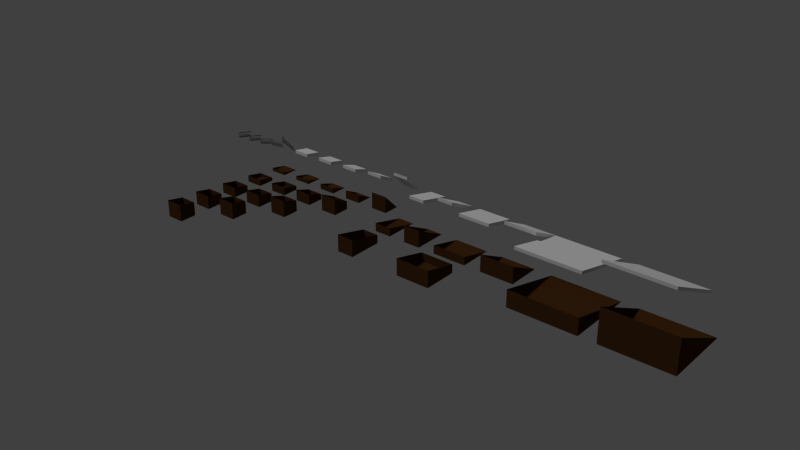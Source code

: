 # Source: presets_ramp.blend  (saved by Blender 2.69.0; exported with 4.5.12 LTS)
import bpy
from mathutils import Matrix  # noqa: F401  (used for matrix-valued properties, if any)

bpy.ops.wm.read_factory_settings(use_empty=True)
scene = bpy.context.scene
scene.name = 'Scene'

# ---- collections
col_collection_1 = bpy.data.collections.new('Collection 1'); scene.collection.children.link(col_collection_1)

# ---- materials (node trees are filled in below, after node groups)
mat_grass = bpy.data.materials.new('grass')
mat_grass.alpha_threshold = 0.0
mat_grass.use_transparent_shadow = False
mat_grass.roughness = 0.5
mat_grass.line_color = (0.0, 0.0, 0.0, 1.0)
mat_plaster = bpy.data.materials.new('plaster')
mat_plaster.alpha_threshold = 0.0
mat_plaster.use_transparent_shadow = False
mat_plaster.diffuse_color = (0.06372, 0.02591, 0.008026, 1.0)
mat_plaster.roughness = 0.5
mat_plaster.specular_intensity = 0.09355
mat_plaster.line_color = (0.0, 0.0, 0.0, 1.0)
mat_tileside = bpy.data.materials.new('tileside')
mat_tileside.alpha_threshold = 0.0
mat_tileside.use_transparent_shadow = False
mat_tileside.specular_color = (0.2203, 0.1163, 0.04703)
mat_tileside.roughness = 0.5
mat_tileside.specular_intensity = 0.1903
mat_tileside.line_color = (0.0, 0.0, 0.0, 1.0)
mat_grass_001 = bpy.data.materials.new('grass.001')
mat_grass_001.alpha_threshold = 0.0
mat_grass_001.use_transparent_shadow = False
mat_grass_001.roughness = 0.5
mat_grass_001.line_color = (0.0, 0.0, 0.0, 1.0)
mat_plaster_001 = bpy.data.materials.new('plaster.001')
mat_plaster_001.alpha_threshold = 0.0
mat_plaster_001.use_transparent_shadow = False
mat_plaster_001.diffuse_color = (0.06372, 0.02591, 0.008026, 1.0)
mat_plaster_001.roughness = 0.5
mat_plaster_001.specular_intensity = 0.09355
mat_plaster_001.line_color = (0.0, 0.0, 0.0, 1.0)
mat_tileside_001 = bpy.data.materials.new('tileside.001')
mat_tileside_001.alpha_threshold = 0.0
mat_tileside_001.use_transparent_shadow = False
mat_tileside_001.specular_color = (0.2203, 0.1163, 0.04703)
mat_tileside_001.roughness = 0.5
mat_tileside_001.specular_intensity = 0.1903
mat_tileside_001.line_color = (0.0, 0.0, 0.0, 1.0)

# ---- material node trees

# ---- world
world_world = bpy.data.worlds.new('World'); scene.world = world_world
world_world.color = (0.05088, 0.05088, 0.05088)
world_world.use_sun_shadow = False
world_world.sun_shadow_jitter_overblur = 0.0
world_world.cycles.sampling_method = 'MANUAL'
world_world.cycles.sample_map_resolution = 256

# ---- lights
light_hemi = bpy.data.lights.new('Hemi', 'SUN')
light_hemi.transmission_factor = 0.0
light_hemi.angle = 0.1993
light_hemi.energy = 1.0
light_hemi.shadow_buffer_clip_start = 0.5
light_hemi.shadow_soft_size = 0.1
light_hemi.shadow_cascade_max_distance = 1000.0
light_hemi.cycles.use_multiple_importance_sampling = False

# ---- meshes
me_plane_007 = bpy.data.meshes.new('Plane.007')
me_plane_007.from_pydata([(-1.75, 1.0, 1.0), (-1.75, -1.0, 1.0), (0.25, 1.0, 0.0), (0.25, -1.0, 0.0), (0.25, -1.0, -0.1), (0.25, 1.0, -0.1), (-1.75, -1.0, 0.9), (-1.75, 1.0, 0.9)], [], [(0, 1, 3, 2), (0, 2, 5, 7), (1, 0, 7, 6), (3, 1, 6, 4), (2, 3, 4, 5)])
me_plane_007.polygons.foreach_set('material_index', [0, 2, 2, 2, 2])
_uv = me_plane_007.uv_layers.new(name='UVMap')
_uv.uv.foreach_set('vector', [0.0001, -3.0, 9.996e-05, 0.9999, 4.0, 0.9999, 4.0, -3.0, 1.192e-07, 0.5, 4.0, 0.5, 4.0, 1.0, 1.192e-07, 1.0, 2.5, 1.0, -1.5, 1.0, -1.5, 0.5, 2.5, 0.5, 0.0, 0.5, 4.0, 0.5, 4.0, 1.0, 5.96e-08, 1.0, -1.5, 0.5, 2.5, 0.5, 2.5, 1.0, -1.5, 1.0])
me_plane_007.materials.append(mat_grass)
me_plane_007.materials.append(mat_plaster)
me_plane_007.materials.append(mat_tileside)
me_plane_007.use_remesh_preserve_volume = False
me_plane_007.use_remesh_preserve_attributes = False
me_plane_007.use_mirror_vertex_groups = False
me_plane_007.update()
me_plane_006 = bpy.data.meshes.new('Plane.006')
me_plane_006.from_pydata([(1.132e-07, -2.0, -0.1), (0.0, -2.583e-08, -0.1), (-2.0, -2.0, 0.9), (-2.0, -1.689e-07, 0.9), (-2.0, -1.689e-07, -0.1), (-2.0, -2.0, -0.1)], [], [(4, 1, 0, 5), (0, 2, 5), (5, 2, 3, 4), (3, 1, 4)])
me_plane_006.polygons.foreach_set('material_index', [1, 1, 1, 1])
_uv = me_plane_006.uv_layers.new(name='UVMap')
_uv.uv.foreach_set('vector', [0.0002828, 0.0001773, 4.0, 0.0001765, 4.0, 4.0, 0.000283, 4.0, 4.0, 0.0, 0.0, 2.0, 0.0, 0.0, 4.0, 9.999e-05, 4.0, 2.0, 0.0002, 2.0, 0.0002, 9.999e-05, 4.0, 2.0, 0.0, 4.768e-07, 4.0, 5.364e-07])
me_plane_006.materials.append(mat_grass)
me_plane_006.materials.append(mat_plaster)
me_plane_006.materials.append(mat_tileside)
me_plane_006.use_remesh_preserve_volume = False
me_plane_006.use_remesh_preserve_attributes = False
me_plane_006.use_mirror_vertex_groups = False
me_plane_006.update()
me_plane_005 = bpy.data.meshes.new('Plane.005')
me_plane_005.from_pydata([(1.132e-07, -2.0, -0.1), (0.0, -2.583e-08, -0.1), (-2.0, -2.0, 0.4), (-2.0, -1.689e-07, 0.4), (-2.0, -1.689e-07, -0.1), (-2.0, -2.0, -0.1)], [], [(4, 1, 0, 5), (0, 2, 5), (5, 2, 3, 4), (3, 1, 4)])
me_plane_005.polygons.foreach_set('material_index', [1, 1, 1, 1])
_uv = me_plane_005.uv_layers.new(name='UVMap')
_uv.uv.foreach_set('vector', [0.0002828, 0.0001773, 4.0, 0.0001765, 4.0, 4.0, 0.000283, 4.0, 4.0, 0.0, 0.0, 1.0, 0.0, 0.0, 4.0, 9.999e-05, 4.0, 0.9999, 0.0002, 0.9999, 0.0002, 9.999e-05, 4.0, 1.0, 0.0, 4.768e-07, 4.0, 5.364e-07])
me_plane_005.materials.append(mat_grass)
me_plane_005.materials.append(mat_plaster)
me_plane_005.materials.append(mat_tileside)
me_plane_005.use_remesh_preserve_volume = False
me_plane_005.use_remesh_preserve_attributes = False
me_plane_005.use_mirror_vertex_groups = False
me_plane_005.update()
me_plane_000 = bpy.data.meshes.new('Plane.000')
me_plane_000.from_pydata([(-1.75, 1.0, 0.5), (-1.75, -1.0, 0.5), (0.25, 1.0, 0.0), (0.25, -1.0, 0.0), (0.25, -1.0, -0.1), (0.25, 1.0, -0.1), (-1.75, -1.0, 0.4), (-1.75, 1.0, 0.4)], [], [(0, 1, 3, 2), (0, 2, 5, 7), (1, 0, 7, 6), (3, 1, 6, 4), (2, 3, 4, 5)])
me_plane_000.polygons.foreach_set('material_index', [0, 2, 2, 2, 2])
_uv = me_plane_000.uv_layers.new(name='UVMap')
_uv.uv.foreach_set('vector', [0.0001, -3.0, 9.996e-05, 0.9999, 4.0, 0.9999, 4.0, -3.0, 1.192e-07, 0.5, 4.0, 0.5, 4.0, 1.0, 1.192e-07, 1.0, 2.5, 1.0, -1.5, 1.0, -1.5, 0.5, 2.5, 0.5, 0.0, 0.5, 4.0, 0.5, 4.0, 1.0, 5.96e-08, 1.0, -1.5, 0.5, 2.5, 0.5, 2.5, 1.0, -1.5, 1.0])
me_plane_000.materials.append(mat_grass)
me_plane_000.materials.append(mat_plaster)
me_plane_000.materials.append(mat_tileside)
me_plane_000.use_remesh_preserve_volume = False
me_plane_000.use_remesh_preserve_attributes = False
me_plane_000.use_mirror_vertex_groups = False
me_plane_000.update()
me_plane_004 = bpy.data.meshes.new('Plane.004')
me_plane_004.from_pydata([(-8.941e-08, -7.55e-08, -0.1), (0.07071, -7.55e-08, -0.1), (-8.941e-08, -7.55e-08, 0.05), (0.07071, -7.55e-08, 0.05), (7.766e-05, 0.5001, 0.15), (0.07066, 0.5001, 0.3), (0.07066, 0.5001, 0.15), (5.168e-05, 0.5001, 0.3), (-8.941e-08, -7.55e-08, 0.0), (-8.941e-08, 0.5, 0.25)], [], [(2, 3, 5, 7), (4, 6, 1, 0), (3, 1, 6, 5), (8, 2, 7, 9)])
me_plane_004.polygons.foreach_set('material_index', [1, 1, 2, 2])
_uv = me_plane_004.uv_layers.new(name='UVMap')
_uv.uv.foreach_set('vector', [0.1276, 7.521e-05, 0.1276, 0.1415, 0.8724, 0.1415, 0.8724, 7.52e-05, 0.8896, 0.1102, 0.8895, 0.0001132, 0.1098, 3.32e-05, 0.1098, 0.1103, 0.8902, 0.749, 0.8902, 0.001064, 0.1105, 0.001064, 0.1105, 0.749, 0.1946, 0.2522, 0.1946, 0.5, 0.7879, 0.5, 0.7879, 0.2522])
me_plane_004.materials.append(mat_grass_001)
me_plane_004.materials.append(mat_plaster_001)
me_plane_004.materials.append(mat_tileside_001)
me_plane_004.use_remesh_preserve_volume = False
me_plane_004.use_remesh_preserve_attributes = False
me_plane_004.use_mirror_vertex_groups = False
me_plane_004.update()
me_plane_003 = bpy.data.meshes.new('Plane.003')
me_plane_003.from_pydata([(-5.96e-08, -3.179e-08, -0.1), (0.07071, -3.179e-08, -0.1), (-5.96e-08, -3.179e-08, 0.05), (0.07071, -3.179e-08, 0.05), (7.761e-05, 0.5001, 0.06667), (0.07066, 0.5001, 0.2167), (0.07066, 0.5001, 0.06667), (5.162e-05, 0.5001, 0.2167), (-5.96e-08, -3.179e-08, 0.0), (-5.96e-08, 0.5, 0.1667)], [], [(2, 3, 5, 7), (4, 6, 1, 0), (3, 1, 6, 5), (8, 2, 7, 9)])
me_plane_003.polygons.foreach_set('material_index', [1, 1, 2, 2])
_uv = me_plane_003.uv_layers.new(name='UVMap')
_uv.uv.foreach_set('vector', [0.1276, 7.521e-05, 0.1276, 0.1415, 0.8724, 0.1415, 0.8724, 7.52e-05, 0.8896, 0.1102, 0.8895, 0.0001132, 0.1098, 3.32e-05, 0.1098, 0.1103, 0.8902, 0.749, 0.8902, 0.001064, 0.1105, 0.001064, 0.1105, 0.749, 0.1946, 0.2522, 0.1946, 0.5, 0.7879, 0.5, 0.7879, 0.2522])
me_plane_003.materials.append(mat_grass_001)
me_plane_003.materials.append(mat_plaster_001)
me_plane_003.materials.append(mat_tileside_001)
me_plane_003.use_remesh_preserve_volume = False
me_plane_003.use_remesh_preserve_attributes = False
me_plane_003.use_mirror_vertex_groups = False
me_plane_003.update()
me_plane_002 = bpy.data.meshes.new('Plane.002')
me_plane_002.from_pydata([(-1.192e-07, 1.192e-08, -0.1), (0.07071, 1.192e-08, -0.1), (-1.192e-07, 1.192e-08, 0.05), (0.07071, 1.192e-08, 0.05), (7.761e-05, 0.5001, 0.025), (0.07066, 0.5001, 0.175), (0.07066, 0.5001, 0.025), (5.162e-05, 0.5001, 0.175), (-1.192e-07, 1.192e-08, 0.0), (-1.192e-07, 0.5, 0.125)], [], [(2, 3, 5, 7), (4, 6, 1, 0), (3, 1, 6, 5), (8, 2, 7, 9)])
me_plane_002.polygons.foreach_set('material_index', [1, 1, 2, 2])
_uv = me_plane_002.uv_layers.new(name='UVMap')
_uv.uv.foreach_set('vector', [0.1276, 7.521e-05, 0.1276, 0.1415, 0.8724, 0.1415, 0.8724, 7.52e-05, 0.8896, 0.1102, 0.8895, 0.0001132, 0.1098, 3.32e-05, 0.1098, 0.1103, 0.8902, 0.749, 0.8902, 0.001064, 0.1105, 0.001064, 0.1105, 0.749, 0.1946, 0.2522, 0.1946, 0.5, 0.7879, 0.5, 0.7879, 0.2522])
me_plane_002.materials.append(mat_grass_001)
me_plane_002.materials.append(mat_plaster_001)
me_plane_002.materials.append(mat_tileside_001)
me_plane_002.use_remesh_preserve_volume = False
me_plane_002.use_remesh_preserve_attributes = False
me_plane_002.use_mirror_vertex_groups = False
me_plane_002.update()
me_plane_001 = bpy.data.meshes.new('Plane.001')
me_plane_001.from_pydata([(-1.192e-07, 5.564e-08, -0.1), (0.07071, 5.564e-08, -0.1), (-1.192e-07, 5.564e-08, 0.05), (0.07071, 5.564e-08, 0.05), (7.772e-05, 0.5001, 0.0), (0.07066, 0.5001, 0.15), (0.07066, 0.5001, -7.451e-09), (5.198e-05, 0.5001, 0.15), (-1.192e-07, 5.564e-08, 0.0), (-1.192e-07, 0.5, 0.1)], [], [(2, 3, 5, 7), (4, 6, 1, 0), (3, 1, 6, 5), (8, 2, 7, 9)])
me_plane_001.polygons.foreach_set('material_index', [1, 1, 2, 2])
_uv = me_plane_001.uv_layers.new(name='UVMap')
_uv.uv.foreach_set('vector', [0.1276, 7.521e-05, 0.1276, 0.1415, 0.8724, 0.1415, 0.8724, 7.52e-05, 0.8896, 0.1102, 0.8895, 0.0001132, 0.1098, 3.32e-05, 0.1098, 0.1103, 0.8902, 0.749, 0.8902, 0.001064, 0.1105, 0.001064, 0.1105, 0.749, 0.1946, 0.2522, 0.1946, 0.5, 0.7879, 0.5, 0.7879, 0.2522])
me_plane_001.materials.append(mat_grass_001)
me_plane_001.materials.append(mat_plaster_001)
me_plane_001.materials.append(mat_tileside_001)
me_plane_001.use_remesh_preserve_volume = False
me_plane_001.use_remesh_preserve_attributes = False
me_plane_001.use_mirror_vertex_groups = False
me_plane_001.update()
me_plane_120 = bpy.data.meshes.new('Plane.120')
me_plane_120.from_pydata([(-0.75, 0.5, 0.5), (-0.75, -0.5, 0.5), (0.25, 0.5, 0.0), (0.25, -0.5, 0.0), (0.25, -0.5, -0.1), (0.25, 0.5, -0.1), (-0.75, -0.5, 0.4), (-0.75, 0.5, 0.4)], [], [(0, 1, 3, 2), (0, 2, 5, 7), (1, 0, 7, 6), (3, 1, 6, 4), (2, 3, 4, 5)])
me_plane_120.polygons.foreach_set('material_index', [0, 2, 2, 2, 2])
_uv = me_plane_120.uv_layers.new(name='UVMap')
_uv.uv.foreach_set('vector', [0.0001, 0.0001001, 9.996e-05, 2.0, 2.0, 2.0, 2.0, 9.996e-05, 1.192e-07, 0.5, 2.0, 0.5, 2.0, 1.0, 1.192e-07, 1.0, 1.5, 1.0, -0.5, 1.0, -0.5, 0.5, 1.5, 0.5, 0.0, 0.5, 2.0, 0.5, 2.0, 1.0, 5.96e-08, 1.0, -0.5, 0.5, 1.5, 0.5, 1.5, 1.0, -0.5, 1.0])
me_plane_120.materials.append(mat_grass)
me_plane_120.materials.append(mat_plaster)
me_plane_120.materials.append(mat_tileside)
me_plane_120.use_remesh_preserve_volume = False
me_plane_120.use_remesh_preserve_attributes = False
me_plane_120.use_mirror_vertex_groups = False
me_plane_120.update()
me_plane_119 = bpy.data.meshes.new('Plane.119')
me_plane_119.from_pydata([(6.755e-08, -1.0, 0.15), (0.0, 2.98e-08, 0.15), (-1.0, -3.775e-08, 0.4), (-1.0, -1.0, 0.4), (6.755e-08, -1.0, -0.1), (0.0, 2.98e-08, -0.1), (-1.0, -1.0, -0.1), (-1.0, -3.775e-08, -0.1)], [], [(3, 2, 7, 6), (7, 5, 4, 6), (2, 1, 5, 7), (1, 0, 4, 5), (0, 3, 6, 4)])
me_plane_119.polygons.foreach_set('material_index', [1, 1, 1, 1, 1])
_uv = me_plane_119.uv_layers.new(name='UVMap')
_uv.uv.foreach_set('vector', [-0.9998, 0.0001001, 0.9998, 9.999e-05, 0.9998, 0.9999, -0.9998, 0.9999, -1.0, 0.0, 3.0, 0.0, 3.0, 1.0, -1.0, 1.0, 0.0, 0.0, 2.0, 0.5, 2.0, 1.0, 0.0, 1.0, 0.9999, 0.5, -0.9999, 0.5, -0.9999, 7.075e-05, 0.9999, 7.069e-05, 2.0, 0.5, 0.0, 1.0, 0.0, 0.0, 2.0, 0.0])
me_plane_119.materials.append(mat_grass)
me_plane_119.materials.append(mat_plaster)
me_plane_119.materials.append(mat_tileside)
me_plane_119.use_remesh_preserve_volume = False
me_plane_119.use_remesh_preserve_attributes = False
me_plane_119.use_mirror_vertex_groups = False
me_plane_119.update()
me_plane_118 = bpy.data.meshes.new('Plane.118')
me_plane_118.from_pydata([(0.0, -1.0, -0.1), (0.0, -4.57e-08, -0.1), (-1.0, -1.0, 0.15), (-1.0, -1.132e-07, 0.15), (-1.0, -1.132e-07, 0.15), (-1.0, -1.0, 0.15), (-1.0, -1.0, -0.1), (-1.0, -1.132e-07, -0.1)], [], [(7, 1, 0, 6), (3, 1, 7), (2, 4, 7, 6), (0, 5, 6)])
me_plane_118.polygons.foreach_set('material_index', [1, 1, 1, 1])
_uv = me_plane_118.uv_layers.new(name='UVMap')
_uv.uv.foreach_set('vector', [0.0, 0.0, 2.0, 0.0, 2.0, 2.0, 0.0, 2.0, 0.0, 0.007812, 2.0, 0.007812, 0.0, 0.5, -0.9999, 7.069e-05, 0.9999, 7.075e-05, 0.9999, 0.5, -0.9999, 0.5, 2.0, 0.0, 7.076e-05, 0.5, 7.07e-05, 7.07e-05])
me_plane_118.materials.append(mat_grass)
me_plane_118.materials.append(mat_plaster)
me_plane_118.materials.append(mat_tileside)
me_plane_118.use_remesh_preserve_volume = False
me_plane_118.use_remesh_preserve_attributes = False
me_plane_118.use_mirror_vertex_groups = False
me_plane_118.update()
me_plane_116 = bpy.data.meshes.new('Plane.116')
me_plane_116.from_pydata([(3.775e-08, -1.0, -0.1), (0.0, -2.583e-08, -0.1), (-1.0, -1.0, 0.4), (-1.0, -9.339e-08, 0.4), (-1.0, -9.339e-08, -0.1), (-1.0, -1.0, -0.1)], [], [(4, 1, 0, 5), (0, 2, 5), (5, 2, 3, 4), (3, 1, 4)])
me_plane_116.polygons.foreach_set('material_index', [1, 1, 1, 1])
_uv = me_plane_116.uv_layers.new(name='UVMap')
_uv.uv.foreach_set('vector', [0.0001414, 0.0001064, 2.0, 0.000106, 2.0, 2.0, 0.0001415, 2.0, 2.0, 0.0001062, 0.0001414, 1.0, 0.0001414, 0.0001061, 2.0, 9.999e-05, 2.0, 0.9999, 0.0002, 0.9999, 0.0002, 9.999e-05, 0.0001265, 0.0002839, 2.0, 1.0, 0.0, 1.0])
me_plane_116.materials.append(mat_grass)
me_plane_116.materials.append(mat_plaster)
me_plane_116.materials.append(mat_tileside)
me_plane_116.use_remesh_preserve_volume = False
me_plane_116.use_remesh_preserve_attributes = False
me_plane_116.use_mirror_vertex_groups = False
me_plane_116.update()
me_plane_114 = bpy.data.meshes.new('Plane.114')
me_plane_114.from_pydata([(-0.75, 0.5, 0.25), (-0.75, -0.5, 0.25), (0.25, 0.5, 0.0), (0.25, -0.5, 0.0), (0.25, -0.5, -0.1), (0.25, 0.5, -0.1), (-0.75, -0.5, 0.15), (-0.75, 0.5, 0.15), (-0.75, 0.5, 0.15), (-0.75, -0.5, 0.15)], [], [(0, 1, 3, 2), (0, 2, 5, 7), (1, 0, 8, 6), (3, 1, 9, 4), (2, 3, 4, 5)])
me_plane_114.polygons.foreach_set('material_index', [0, 2, 2, 2, 2])
_uv = me_plane_114.uv_layers.new(name='UVMap')
_uv.uv.foreach_set('vector', [0.0001393, 1.999, 0.0001393, 0.007568, 2.0, 0.007568, 2.0, 1.999, -0.5, 0.5, 1.5, 0.5, 1.5, 1.0, -0.5, 1.0, -0.5, 0.5, 1.5, 0.5, 1.5, 1.0, -0.5, 1.0, -0.5, 0.5, 1.5, 0.5, 1.5, 1.0, -0.5, 1.0, -0.5, 0.5, 1.5, 0.5, 1.5, 1.0, -0.5, 1.0])
me_plane_114.materials.append(mat_grass)
me_plane_114.materials.append(mat_plaster)
me_plane_114.materials.append(mat_tileside)
me_plane_114.use_remesh_preserve_volume = False
me_plane_114.use_remesh_preserve_attributes = False
me_plane_114.use_mirror_vertex_groups = False
me_plane_114.update()
me_plane_112 = bpy.data.meshes.new('Plane.112')
me_plane_112.from_pydata([(-0.75, 0.25, 0.25), (-0.75, -0.25, 0.25), (0.25, 0.25, 0.0), (0.25, -0.25, 0.0), (0.25, -0.25, -0.1), (0.25, 0.25, -0.1), (-0.75, -0.25, 0.15), (-0.75, 0.25, 0.15), (-0.75, 0.25, 0.15), (-0.75, -0.25, 0.15)], [], [(0, 1, 3, 2), (0, 2, 5, 7), (1, 0, 8, 6), (3, 1, 9, 4), (2, 3, 4, 5)])
me_plane_112.polygons.foreach_set('material_index', [0, 2, 2, 2, 2])
_uv = me_plane_112.uv_layers.new(name='UVMap')
_uv.uv.foreach_set('vector', [0.0001393, 0.9991, 0.0001393, 0.007568, 2.0, 0.007568, 2.0, 0.9991, -0.5, 0.5, 1.5, 0.5, 1.5, 1.0, -0.5, 1.0, 1.192e-07, 0.5, 1.0, 0.5, 1.0, 1.0, 1.192e-07, 1.0, -0.5, 0.5, 1.5, 0.5, 1.5, 1.0, -0.5, 1.0, 0.0, 0.5, 1.0, 0.5, 1.0, 1.0, 5.96e-08, 1.0])
me_plane_112.materials.append(mat_grass)
me_plane_112.materials.append(mat_plaster)
me_plane_112.materials.append(mat_tileside)
me_plane_112.use_remesh_preserve_volume = False
me_plane_112.use_remesh_preserve_attributes = False
me_plane_112.use_mirror_vertex_groups = False
me_plane_112.update()
me_plane_111 = bpy.data.meshes.new('Plane.111')
me_plane_111.from_pydata([(2.98e-08, -0.5, 0.15), (0.0, 2.98e-08, 0.15), (-1.0, -3.775e-08, 0.4), (-1.0, -0.5, 0.4), (2.98e-08, -0.5, -0.1), (0.0, 2.98e-08, -0.1), (-1.0, -0.5, -0.1), (-1.0, -3.775e-08, -0.1)], [], [(3, 2, 7, 6), (7, 5, 4, 6), (2, 1, 5, 7), (1, 0, 4, 5), (0, 3, 6, 4)])
me_plane_111.polygons.foreach_set('material_index', [1, 1, 1, 1, 1])
_uv = me_plane_111.uv_layers.new(name='UVMap')
_uv.uv.foreach_set('vector', [0.0001, 0.0001001, 0.9999, 9.998e-05, 0.9999, 0.9999, 9.998e-05, 0.9999, 0.0, 0.0, 2.0, 0.0, 2.0, 1.0, 0.0, 1.0, 0.0, 0.0, 2.0, 0.5, 2.0, 1.0, 0.0, 1.0, 0.9999, 0.5, 7.076e-05, 0.5, 7.07e-05, 7.076e-05, 0.9999, 7.07e-05, 2.0, 0.5, 0.0, 1.0, 0.0, 0.0, 2.0, 0.0])
me_plane_111.materials.append(mat_grass)
me_plane_111.materials.append(mat_plaster)
me_plane_111.materials.append(mat_tileside)
me_plane_111.use_remesh_preserve_volume = False
me_plane_111.use_remesh_preserve_attributes = False
me_plane_111.use_mirror_vertex_groups = False
me_plane_111.update()
me_plane_110 = bpy.data.meshes.new('Plane.110')
me_plane_110.from_pydata([(0.0, -0.5, -0.1), (0.0, 2.98e-08, -0.1), (-1.0, -0.5, 0.15), (-1.0, -3.775e-08, 0.15), (-1.0, -3.775e-08, 0.15), (-1.0, -0.5, 0.15), (-1.0, -0.5, -0.1), (-1.0, -3.775e-08, -0.1)], [], [(7, 1, 0, 6), (3, 1, 7), (2, 4, 7, 6), (0, 5, 6)])
me_plane_110.polygons.foreach_set('material_index', [1, 1, 1, 1])
_uv = me_plane_110.uv_layers.new(name='UVMap')
_uv.uv.foreach_set('vector', [0.0, 0.0, 2.0, 0.0, 2.0, 1.0, 0.0, 1.0, 0.0, 0.007812, 2.0, 0.007812, 0.0, 0.5, 7.07e-05, 7.07e-05, 0.9999, 7.076e-05, 0.9999, 0.5, 7.07e-05, 0.5, 2.0, 0.0, 7.076e-05, 0.5, 7.07e-05, 7.07e-05])
me_plane_110.materials.append(mat_grass)
me_plane_110.materials.append(mat_plaster)
me_plane_110.materials.append(mat_tileside)
me_plane_110.use_remesh_preserve_volume = False
me_plane_110.use_remesh_preserve_attributes = False
me_plane_110.use_mirror_vertex_groups = False
me_plane_110.update()
me_plane_109 = bpy.data.meshes.new('Plane.109')
me_plane_109.from_pydata([(0.0, -0.5, -0.1), (0.0, -2.583e-08, -0.1), (-1.0, -0.5, 0.4), (-1.0, -9.339e-08, 0.4), (-1.0, -9.339e-08, -0.1), (-1.0, -0.5, -0.1)], [], [(4, 1, 0, 5), (0, 2, 5), (5, 2, 3, 4), (3, 1, 4)])
me_plane_109.polygons.foreach_set('material_index', [1, 1, 1, 1])
_uv = me_plane_109.uv_layers.new(name='UVMap')
_uv.uv.foreach_set('vector', [0.0001414, 0.0001064, 2.0, 0.000106, 2.0, 1.0, 0.0001415, 1.0, 2.0, 0.0001062, 0.0001414, 1.0, 0.0001414, 0.0001061, 0.9999, 9.998e-05, 0.9999, 0.9999, 9.998e-05, 0.9999, 9.998e-05, 9.998e-05, 0.0001265, 0.0002839, 2.0, 1.0, 0.0, 1.0])
me_plane_109.materials.append(mat_grass)
me_plane_109.materials.append(mat_plaster)
me_plane_109.materials.append(mat_tileside)
me_plane_109.use_remesh_preserve_volume = False
me_plane_109.use_remesh_preserve_attributes = False
me_plane_109.use_mirror_vertex_groups = False
me_plane_109.update()
me_plane_108 = bpy.data.meshes.new('Plane.108')
me_plane_108.from_pydata([(-0.75, 0.25, 0.5), (-0.75, -0.25, 0.5), (0.25, 0.25, 0.0), (0.25, -0.25, 0.0), (0.25, -0.25, -0.1), (0.25, 0.25, -0.1), (-0.75, -0.25, 0.4), (-0.75, 0.25, 0.4)], [], [(0, 1, 3, 2), (0, 2, 5, 7), (1, 0, 7, 6), (3, 1, 6, 4), (2, 3, 4, 5)])
me_plane_108.polygons.foreach_set('material_index', [0, 2, 2, 2, 2])
_uv = me_plane_108.uv_layers.new(name='UVMap')
_uv.uv.foreach_set('vector', [0.0001, 0.0001001, 9.996e-05, 0.9999, 2.0, 0.9999, 2.0, 9.996e-05, -0.5, 0.5, 1.5, 0.5, 1.5, 1.0, -0.5, 1.0, 1.192e-07, 0.5, 1.0, 0.5, 1.0, 1.0, 1.192e-07, 1.0, -0.5, 0.5, 1.5, 0.5, 1.5, 1.0, -0.5, 1.0, 0.0, 0.5, 1.0, 0.5, 1.0, 1.0, 5.96e-08, 1.0])
me_plane_108.materials.append(mat_grass)
me_plane_108.materials.append(mat_plaster)
me_plane_108.materials.append(mat_tileside)
me_plane_108.use_remesh_preserve_volume = False
me_plane_108.use_remesh_preserve_attributes = False
me_plane_108.use_mirror_vertex_groups = False
me_plane_108.update()
me_plane_103 = bpy.data.meshes.new('Plane.103')
me_plane_103.from_pydata([(0.0, -0.5, -0.1), (0.0, -2.583e-08, -0.1), (-0.5, -0.5, 0.4), (-0.5, -5.564e-08, 0.4), (-0.5, -5.564e-08, -0.1), (-0.5, -0.5, -0.1)], [], [(4, 1, 0, 5), (0, 2, 5), (5, 2, 3, 4), (3, 1, 4)])
me_plane_103.polygons.foreach_set('material_index', [1, 1, 1, 1])
_uv = me_plane_103.uv_layers.new(name='UVMap')
_uv.uv.foreach_set('vector', [0.0001, 0.0001001, 0.9999, 9.996e-05, 0.9999, 0.9999, 9.996e-05, 0.9999, 0.9893, 0.006447, 0.004022, 0.9917, 0.004022, 0.006447, 0.9999, 9.998e-05, 0.9999, 0.9999, 9.998e-05, 0.9999, 9.998e-05, 9.998e-05, 9.998e-05, 9.998e-05, 0.9999, 0.9999, 0.0001001, 0.9999])
me_plane_103.materials.append(mat_grass)
me_plane_103.materials.append(mat_plaster)
me_plane_103.materials.append(mat_tileside)
me_plane_103.use_remesh_preserve_volume = False
me_plane_103.use_remesh_preserve_attributes = False
me_plane_103.use_mirror_vertex_groups = False
me_plane_103.update()
me_plane_102 = bpy.data.meshes.new('Plane.102')
me_plane_102.from_pydata([(2.98e-08, -0.5, -0.1), (0.0, 2.98e-08, -0.1), (-0.5, -0.5, 0.06667), (-0.5, 0.0, 0.06667), (-0.5, 0.0, 0.06667), (-0.5, -0.5, 0.06667), (-0.5, -0.5, -0.1), (-0.5, 0.0, -0.1)], [], [(7, 1, 0, 6), (3, 1, 7), (2, 4, 7, 6), (0, 5, 6)])
me_plane_102.polygons.foreach_set('material_index', [1, 1, 1, 1])
_uv = me_plane_102.uv_layers.new(name='UVMap')
_uv.uv.foreach_set('vector', [0.0001, 0.0001001, 0.9999, 9.996e-05, 0.9999, 0.9999, 9.996e-05, 0.9999, 4.472e-05, 0.7999, 1.0, 0.9998, 4.472e-05, 0.9998, 1.0, 0.2, 4.47e-05, 0.2, 4.47e-05, 4.463e-05, 1.0, 4.493e-05, 1.0, 4.472e-05, 4.472e-05, 0.2, 4.472e-05, 4.472e-05])
me_plane_102.materials.append(mat_grass)
me_plane_102.materials.append(mat_plaster)
me_plane_102.materials.append(mat_tileside)
me_plane_102.use_remesh_preserve_volume = False
me_plane_102.use_remesh_preserve_attributes = False
me_plane_102.use_mirror_vertex_groups = False
me_plane_102.update()
me_plane_100 = bpy.data.meshes.new('Plane.100')
me_plane_100.from_pydata([(2.98e-08, -0.5, -0.1), (0.0, 2.98e-08, -0.1), (-0.5, -0.5, -0.1), (-0.5, 0.0, -0.1), (2.98e-08, -0.5, -0.1), (0.0, 2.98e-08, -0.1), (-0.5, -0.5, 0.025), (-0.5, 0.0, 0.025), (-0.5, 0.0, 0.025), (-0.5, -0.5, 0.025), (-0.5, -0.5, -0.1), (-0.5, 0.0, -0.1)], [], [(3, 1, 0, 2), (7, 5, 11), (6, 8, 11, 10), (4, 9, 10)])
me_plane_100.polygons.foreach_set('material_index', [1, 1, 1, 1])
_uv = me_plane_100.uv_layers.new(name='UVMap')
_uv.uv.foreach_set('vector', [0.0001, 0.0001001, 0.9999, 9.996e-05, 0.9999, 0.9999, 9.996e-05, 0.9999, 4.472e-05, 0.7999, 1.0, 0.9998, 4.472e-05, 0.9998, 1.0, 0.2, 4.478e-05, 0.2, 4.472e-05, 4.472e-05, 1.0, 4.472e-05, 1.0, 4.472e-05, 4.472e-05, 0.2, 4.472e-05, 4.472e-05])
me_plane_100.materials.append(mat_grass)
me_plane_100.materials.append(mat_plaster)
me_plane_100.materials.append(mat_tileside)
me_plane_100.use_remesh_preserve_volume = False
me_plane_100.use_remesh_preserve_attributes = False
me_plane_100.use_mirror_vertex_groups = False
me_plane_100.update()
me_plane_099 = bpy.data.meshes.new('Plane.099')
me_plane_099.from_pydata([(2.98e-08, -0.5, 0.2333), (0.0, 2.98e-08, 0.2333), (-0.5, -0.5, 0.4), (-0.5, 0.0, 0.4), (2.98e-08, -0.5, -0.1), (0.0, 2.98e-08, -0.1), (-0.5, -0.5, -0.1), (-0.5, 0.0, -0.1)], [], [(2, 3, 7, 6), (7, 5, 4, 6), (3, 1, 5, 7), (1, 0, 4, 5), (0, 2, 6, 4)])
me_plane_099.polygons.foreach_set('material_index', [1, 1, 1, 1, 1])
_uv = me_plane_099.uv_layers.new(name='UVMap')
_uv.uv.foreach_set('vector', [0.0001, 9.998e-05, 0.9999, 9.998e-05, 0.9999, 0.9999, 9.998e-05, 0.9999, 9.998e-05, 0.0001002, 0.9999, 9.998e-05, 0.9999, 0.9999, 0.0001003, 0.9999, 0.9999, 0.9999, 9.996e-05, 0.6666, 9.984e-05, 0.0001001, 0.9999, 9.996e-05, 0.9999, 0.6666, 8.176e-05, 0.6666, 8.164e-05, 8.17e-05, 0.9999, 8.164e-05, 0.9999, 0.6666, 9.998e-05, 0.9999, 9.998e-05, 9.998e-05, 0.9999, 9.998e-05])
me_plane_099.materials.append(mat_grass)
me_plane_099.materials.append(mat_plaster)
me_plane_099.materials.append(mat_tileside)
me_plane_099.use_remesh_preserve_volume = False
me_plane_099.use_remesh_preserve_attributes = False
me_plane_099.use_mirror_vertex_groups = False
me_plane_099.update()
me_plane_098 = bpy.data.meshes.new('Plane.098')
me_plane_098.from_pydata([(2.98e-08, -0.5, 0.06667), (0.0, 2.98e-08, 0.06667), (-0.5, -0.5, 0.2333), (-0.5, 0.0, 0.2333), (2.98e-08, -0.5, -0.1), (0.0, 2.98e-08, -0.1), (-0.5, -0.5, -0.1), (-0.5, 0.0, -0.1)], [], [(2, 3, 7, 6), (7, 5, 4, 6), (3, 1, 5, 7), (1, 0, 4, 5), (0, 2, 6, 4)])
me_plane_098.polygons.foreach_set('material_index', [1, 1, 1, 1, 1])
_uv = me_plane_098.uv_layers.new(name='UVMap')
_uv.uv.foreach_set('vector', [0.9999, 0.6666, 8.16e-05, 0.6666, 8.172e-05, 8.16e-05, 0.9999, 8.172e-05, 9.998e-05, 0.0001002, 0.9999, 9.998e-05, 0.9999, 0.9999, 0.0001003, 0.9999, 0.9999, 0.6666, 8.166e-05, 0.3334, 8.16e-05, 8.196e-05, 0.9999, 8.154e-05, 0.9999, 0.3334, 5.773e-05, 0.3334, 5.773e-05, 5.779e-05, 0.9999, 5.773e-05, 0.9999, 0.3334, 8.164e-05, 0.6666, 8.164e-05, 8.164e-05, 0.9999, 8.164e-05])
me_plane_098.materials.append(mat_grass)
me_plane_098.materials.append(mat_plaster)
me_plane_098.materials.append(mat_tileside)
me_plane_098.use_remesh_preserve_volume = False
me_plane_098.use_remesh_preserve_attributes = False
me_plane_098.use_mirror_vertex_groups = False
me_plane_098.update()
me_plane_097 = bpy.data.meshes.new('Plane.097')
me_plane_097.from_pydata([(2.98e-08, -0.5, 0.275), (0.0, 2.98e-08, 0.275), (-0.5, 0.0, 0.4), (-0.5, -0.5, 0.4), (2.98e-08, -0.5, -0.1), (0.0, 2.98e-08, -0.1), (-0.5, -0.5, -0.1), (-0.5, 0.0, -0.1)], [], [(3, 2, 7, 6), (7, 5, 4, 6), (2, 1, 5, 7), (1, 0, 4, 5), (0, 3, 6, 4)])
me_plane_097.polygons.foreach_set('material_index', [1, 1, 1, 1, 1])
_uv = me_plane_097.uv_layers.new(name='UVMap')
_uv.uv.foreach_set('vector', [0.0001, 0.0001001, 0.9999, 9.998e-05, 0.9999, 0.9999, 9.998e-05, 0.9999, 0.0001, 0.0001001, 0.9999, 9.996e-05, 0.9999, 0.9999, 9.996e-05, 0.9999, 0.9999, 0.9999, 0.0001001, 0.75, 9.984e-05, 0.0001002, 0.9999, 9.984e-05, 0.9999, 0.75, 8.665e-05, 0.75, 8.659e-05, 8.665e-05, 0.9999, 8.659e-05, 0.9999, 0.7499, 9.998e-05, 0.9999, 9.998e-05, 9.998e-05, 0.9999, 9.998e-05])
me_plane_097.materials.append(mat_grass)
me_plane_097.materials.append(mat_plaster)
me_plane_097.materials.append(mat_tileside)
me_plane_097.use_remesh_preserve_volume = False
me_plane_097.use_remesh_preserve_attributes = False
me_plane_097.use_mirror_vertex_groups = False
me_plane_097.update()
me_plane_096 = bpy.data.meshes.new('Plane.096')
me_plane_096.from_pydata([(2.98e-08, -0.5, 0.15), (0.0, 2.98e-08, 0.15), (-0.5, 0.0, 0.275), (-0.5, -0.5, 0.275), (2.98e-08, -0.5, -0.1), (0.0, 2.98e-08, -0.1), (-0.5, -0.5, -0.1), (-0.5, 0.0, -0.1)], [], [(3, 2, 7, 6), (7, 5, 4, 6), (2, 1, 5, 7), (1, 0, 4, 5), (0, 3, 6, 4)])
me_plane_096.polygons.foreach_set('material_index', [1, 1, 1, 1, 1])
_uv = me_plane_096.uv_layers.new(name='UVMap')
_uv.uv.foreach_set('vector', [0.9999, 0.75, 8.667e-05, 0.75, 8.655e-05, 8.667e-05, 0.9999, 8.655e-05, 0.0001, 0.0001001, 0.9999, 9.996e-05, 0.9999, 0.9999, 9.996e-05, 0.9999, 0.9999, 0.75, 8.672e-05, 0.5, 8.655e-05, 8.672e-05, 0.9999, 8.655e-05, 0.9999, 0.5, 7.076e-05, 0.5, 7.07e-05, 7.076e-05, 0.9999, 7.07e-05, 0.9999, 0.5, 8.659e-05, 0.75, 8.671e-05, 8.659e-05, 0.9999, 8.659e-05])
me_plane_096.materials.append(mat_grass)
me_plane_096.materials.append(mat_plaster)
me_plane_096.materials.append(mat_tileside)
me_plane_096.use_remesh_preserve_volume = False
me_plane_096.use_remesh_preserve_attributes = False
me_plane_096.use_mirror_vertex_groups = False
me_plane_096.update()
me_plane_095 = bpy.data.meshes.new('Plane.095')
me_plane_095.from_pydata([(2.98e-08, -0.5, 0.025), (0.0, 2.98e-08, 0.025), (-0.5, -0.5, 0.15), (-0.5, 0.0, 0.15), (2.98e-08, -0.5, -0.1), (0.0, 2.98e-08, -0.1), (-0.5, -0.5, -0.1), (-0.5, 0.0, -0.1)], [], [(2, 3, 7, 6), (0, 2, 6, 4), (7, 5, 4, 6), (1, 0, 4, 5), (3, 1, 5, 7)])
me_plane_095.polygons.foreach_set('material_index', [1, 1, 1, 1, 1])
_uv = me_plane_095.uv_layers.new(name='UVMap')
_uv.uv.foreach_set('vector', [0.9999, 0.5, 7.069e-05, 0.5, 7.069e-05, 7.075e-05, 0.9999, 7.063e-05, 0.9999, 0.25, 7.07e-05, 0.5, 7.07e-05, 7.07e-05, 0.9999, 7.07e-05, 0.0001, 0.0001001, 0.9999, 9.996e-05, 0.9999, 0.9999, 9.996e-05, 0.9999, 0.9999, 0.25, 5.001e-05, 0.25, 5.001e-05, 5.069e-05, 0.9999, 4.941e-05, 0.9999, 0.5, 7.069e-05, 0.25, 7.081e-05, 7.075e-05, 0.9999, 7.069e-05])
me_plane_095.materials.append(mat_grass)
me_plane_095.materials.append(mat_plaster)
me_plane_095.materials.append(mat_tileside)
me_plane_095.use_remesh_preserve_volume = False
me_plane_095.use_remesh_preserve_attributes = False
me_plane_095.use_mirror_vertex_groups = False
me_plane_095.update()
me_plane_094 = bpy.data.meshes.new('Plane.094')
me_plane_094.from_pydata([(2.98e-08, -0.5, -0.1), (0.0, 2.98e-08, -0.1), (-0.5, -0.5, 0.15), (-0.5, 0.0, 0.15), (-0.5, 0.0, 0.15), (-0.5, -0.5, 0.15), (-0.5, -0.5, -0.1), (-0.5, 0.0, -0.1)], [], [(7, 1, 0, 6), (3, 1, 7), (2, 4, 7, 6), (0, 5, 6)])
me_plane_094.polygons.foreach_set('material_index', [1, 1, 1, 1])
_uv = me_plane_094.uv_layers.new(name='UVMap')
_uv.uv.foreach_set('vector', [0.0001, 0.0001001, 0.9999, 9.996e-05, 0.9999, 0.9999, 9.996e-05, 0.9999, 0.9999, 0.4, 1.132e-06, 0.4, 0.9999, 6.333e-05, 7.07e-05, 7.07e-05, 0.9999, 7.076e-05, 0.9999, 0.5, 7.07e-05, 0.5, 0.9999, 7.07e-05, 7.076e-05, 0.5, 7.07e-05, 7.07e-05])
me_plane_094.materials.append(mat_grass)
me_plane_094.materials.append(mat_plaster)
me_plane_094.materials.append(mat_tileside)
me_plane_094.use_remesh_preserve_volume = False
me_plane_094.use_remesh_preserve_attributes = False
me_plane_094.use_mirror_vertex_groups = False
me_plane_094.update()
me_plane_093 = bpy.data.meshes.new('Plane.093')
me_plane_093.from_pydata([(2.98e-08, -0.5, 0.15), (0.0, 2.98e-08, 0.15), (-0.5, 0.0, 0.4), (-0.5, -0.5, 0.4), (2.98e-08, -0.5, -0.1), (0.0, 2.98e-08, -0.1), (-0.5, -0.5, -0.1), (-0.5, 0.0, -0.1)], [], [(3, 2, 7, 6), (7, 5, 4, 6), (2, 1, 5, 7), (1, 0, 4, 5), (0, 3, 6, 4)])
me_plane_093.polygons.foreach_set('material_index', [1, 1, 1, 1, 1])
_uv = me_plane_093.uv_layers.new(name='UVMap')
_uv.uv.foreach_set('vector', [0.0001, 0.0001001, 0.9999, 9.998e-05, 0.9999, 0.9999, 9.998e-05, 0.9999, 0.0001, 0.0001001, 0.9999, 9.996e-05, 0.9999, 0.9999, 9.996e-05, 0.9999, 9.998e-05, 9.998e-05, 0.9999, 0.5, 0.9999, 0.9999, 9.998e-05, 0.9999, 0.9999, 0.5, 7.076e-05, 0.5, 7.07e-05, 7.076e-05, 0.9999, 7.07e-05, 0.9999, 0.5, 0.0001, 0.9999, 9.998e-05, 9.998e-05, 0.9999, 9.998e-05])
me_plane_093.materials.append(mat_grass)
me_plane_093.materials.append(mat_plaster)
me_plane_093.materials.append(mat_tileside)
me_plane_093.use_remesh_preserve_volume = False
me_plane_093.use_remesh_preserve_attributes = False
me_plane_093.use_mirror_vertex_groups = False
me_plane_093.update()
me_plane_092 = bpy.data.meshes.new('Plane.092')
me_plane_092.from_pydata([(2.98e-08, -0.5, -0.1), (0.0, 2.98e-08, -0.1), (-0.5, -0.5, 0.0), (-0.5, 0.0, 0.0), (-0.5, 0.0, 0.0), (-0.5, -0.5, 0.0), (-0.5, -0.5, -0.1), (-0.5, 0.0, -0.1)], [], [(7, 1, 0, 6), (3, 1, 7), (2, 4, 7, 6), (0, 5, 6)])
me_plane_092.polygons.foreach_set('material_index', [1, 1, 1, 1])
_uv = me_plane_092.uv_layers.new(name='UVMap')
_uv.uv.foreach_set('vector', [0.0001, 0.0001001, 0.9999, 9.996e-05, 0.9999, 0.9999, 9.996e-05, 0.9999, 1.0, 0.1923, 4.381e-05, 0.1923, 0.9995, 4.378e-05, 1.0, 0.2, 4.478e-05, 0.2, 4.472e-05, 4.472e-05, 1.0, 4.472e-05, 1.0, 4.472e-05, 4.472e-05, 0.2, 4.472e-05, 4.472e-05])
me_plane_092.materials.append(mat_grass)
me_plane_092.materials.append(mat_plaster)
me_plane_092.materials.append(mat_tileside)
me_plane_092.use_remesh_preserve_volume = False
me_plane_092.use_remesh_preserve_attributes = False
me_plane_092.use_mirror_vertex_groups = False
me_plane_092.update()
me_plane_091 = bpy.data.meshes.new('Plane.091')
me_plane_091.from_pydata([(-1.192e-07, 3.576e-08, 0.0), (-0.5, 1.391e-08, 0.1), (-0.5, -0.5, 0.1), (-1.192e-07, -0.5, 0.0), (-1.192e-07, -0.5, -0.1), (-1.192e-07, 3.576e-08, -0.1), (-0.5, -0.5, -0.1), (-0.5, 2.086e-08, -0.1)], [], [(7, 5, 4, 6), (2, 1, 7, 6), (3, 2, 6, 4), (0, 3, 4, 5), (1, 0, 5, 7)])
me_plane_091.polygons.foreach_set('material_index', [1, 1, 1, 1, 1])
_uv = me_plane_091.uv_layers.new(name='UVMap')
_uv.uv.foreach_set('vector', [0.0001, 0.0001001, 0.9999, 9.996e-05, 0.9999, 0.9999, 9.996e-05, 0.9999, 0.9999, 0.4, 6.318e-05, 0.4, 6.318e-05, 6.33e-05, 0.9999, 6.318e-05, 0.9999, 0.2, 6.324e-05, 0.4, 6.324e-05, 6.324e-05, 0.9999, 6.324e-05, 1.0, 0.2, 4.472e-05, 0.2, 4.472e-05, 4.472e-05, 1.0, 4.472e-05, 0.9999, 0.4, 6.318e-05, 0.2, 6.318e-05, 6.33e-05, 0.9999, 6.324e-05])
me_plane_091.materials.append(mat_grass)
me_plane_091.materials.append(mat_plaster)
me_plane_091.materials.append(mat_tileside)
me_plane_091.use_remesh_preserve_volume = False
me_plane_091.use_remesh_preserve_attributes = False
me_plane_091.use_mirror_vertex_groups = False
me_plane_091.update()
me_plane_090 = bpy.data.meshes.new('Plane.090')
me_plane_090.from_pydata([(2.98e-08, -0.5, 0.1), (-0.5, -0.5, 0.2), (-0.5, 0.0, 0.2), (-2.384e-07, 2.523e-07, 0.1), (-1.788e-07, -0.5, -0.1), (-2.384e-07, 2.384e-07, -0.1), (-0.5, -0.5, -0.1), (-0.5, 2.384e-07, -0.1)], [], [(7, 5, 4, 6), (3, 0, 4, 5), (1, 2, 7, 6), (0, 1, 6, 4), (2, 3, 5, 7)])
me_plane_090.polygons.foreach_set('material_index', [1, 1, 1, 1, 1])
_uv = me_plane_090.uv_layers.new(name='UVMap')
_uv.uv.foreach_set('vector', [0.0001, 0.0001001, 0.9999, 9.996e-05, 0.9999, 0.9999, 9.996e-05, 0.9999, 0.9999, 0.4, 6.324e-05, 0.4, 6.36e-05, 6.357e-05, 0.9999, 6.324e-05, 0.6, 7.749e-05, 0.6, 0.9999, 7.749e-05, 0.9999, 7.749e-05, 7.82e-05, 0.9999, 0.4, 7.792e-05, 0.6, 7.745e-05, 7.745e-05, 0.9999, 7.745e-05, 0.9999, 0.6, 7.749e-05, 0.4, 7.737e-05, 7.749e-05, 0.9999, 7.737e-05])
me_plane_090.materials.append(mat_grass)
me_plane_090.materials.append(mat_plaster)
me_plane_090.materials.append(mat_tileside)
me_plane_090.use_remesh_preserve_volume = False
me_plane_090.use_remesh_preserve_attributes = False
me_plane_090.use_mirror_vertex_groups = False
me_plane_090.update()
me_plane_089 = bpy.data.meshes.new('Plane.089')
me_plane_089.from_pydata([(-8.941e-08, -0.5, 0.2), (-0.5, 8.941e-08, 0.3), (-0.5, -0.5, 0.3), (-2.384e-07, 2.225e-07, 0.2), (-2.086e-07, -0.5, -0.1), (-2.384e-07, 2.305e-07, -0.1), (-0.5, -0.5, -0.1), (-0.5, 2.007e-07, -0.1)], [], [(7, 5, 4, 6), (2, 1, 7, 6), (0, 2, 6, 4), (3, 0, 4, 5), (1, 3, 5, 7)])
me_plane_089.polygons.foreach_set('material_index', [1, 1, 1, 1, 1])
_uv = me_plane_089.uv_layers.new(name='UVMap')
_uv.uv.foreach_set('vector', [0.0001, 0.0001001, 0.9999, 9.996e-05, 0.9999, 0.9999, 9.996e-05, 0.9999, 0.7999, 8.935e-05, 0.7999, 0.9999, 8.953e-05, 0.9999, 8.935e-05, 8.959e-05, 0.9999, 0.6, 8.943e-05, 0.7999, 8.955e-05, 8.943e-05, 0.9999, 8.964e-05, 0.9999, 0.6, 7.745e-05, 0.6, 7.775e-05, 7.745e-05, 0.9999, 7.745e-05, 0.9999, 0.7999, 8.959e-05, 0.6, 8.935e-05, 8.965e-05, 0.9999, 8.929e-05])
me_plane_089.materials.append(mat_grass)
me_plane_089.materials.append(mat_plaster)
me_plane_089.materials.append(mat_tileside)
me_plane_089.use_remesh_preserve_volume = False
me_plane_089.use_remesh_preserve_attributes = False
me_plane_089.use_mirror_vertex_groups = False
me_plane_089.update()
me_plane_088 = bpy.data.meshes.new('Plane.088')
me_plane_088.from_pydata([(2.98e-08, -0.5, 0.3), (-0.5, 0.0, 0.4), (-0.5, -0.5, 0.4), (-2.384e-07, 2.682e-07, 0.3), (-2.086e-07, -0.5, -0.1), (-2.384e-07, 2.682e-07, -0.1), (-0.5, -0.5, -0.1), (-0.5, 2.613e-07, -0.1)], [], [(7, 5, 4, 6), (2, 1, 7, 6), (0, 2, 6, 4), (3, 0, 4, 5), (1, 3, 5, 7)])
me_plane_088.polygons.foreach_set('material_index', [1, 1, 1, 1, 1])
_uv = me_plane_088.uv_layers.new(name='UVMap')
_uv.uv.foreach_set('vector', [0.0001, 0.0001001, 0.9999, 9.996e-05, 0.9999, 0.9999, 9.996e-05, 0.9999, 9.998e-05, 0.9999, 9.998e-05, 0.0001006, 0.9999, 9.998e-05, 0.9999, 0.9999, 0.9999, 0.7999, 0.0001005, 0.9999, 9.998e-05, 9.998e-05, 0.9999, 9.998e-05, 0.9999, 0.7999, 8.943e-05, 0.7999, 8.996e-05, 8.943e-05, 0.9999, 8.955e-05, 0.9999, 0.9999, 0.0001003, 0.7999, 9.984e-05, 0.0001003, 0.9999, 9.984e-05])
me_plane_088.materials.append(mat_grass)
me_plane_088.materials.append(mat_plaster)
me_plane_088.materials.append(mat_tileside)
me_plane_088.use_remesh_preserve_volume = False
me_plane_088.use_remesh_preserve_attributes = False
me_plane_088.use_mirror_vertex_groups = False
me_plane_088.update()
me_plane_076 = bpy.data.meshes.new('Plane.076')
me_plane_076.from_pydata([(-0.25, 0.25, 0.25), (-0.25, -0.25, 0.25), (0.25, 0.25, 0.0), (0.25, -0.25, 0.0), (0.25, -0.25, -0.1), (0.25, 0.25, -0.1), (-0.25, -0.25, 0.15), (-0.25, 0.25, 0.15), (-0.25, 0.25, 0.15), (-0.25, -0.25, 0.15)], [], [(0, 1, 3, 2), (0, 2, 5, 7), (1, 0, 8, 6), (3, 1, 9, 4), (2, 3, 4, 5)])
me_plane_076.polygons.foreach_set('material_index', [0, 2, 2, 2, 2])
_uv = me_plane_076.uv_layers.new(name='UVMap')
_uv.uv.foreach_set('vector', [0.0001, 0.0001001, 9.996e-05, 0.9999, 0.9999, 0.9999, 0.9999, 9.996e-05, 1.192e-07, 0.5, 1.0, 0.5, 1.0, 1.0, 1.192e-07, 1.0, 1.0, 1.0, 1.192e-07, 1.0, 1.192e-07, 0.5, 1.0, 0.5, 0.0, 0.5, 1.0, 0.5, 1.0, 1.0, 5.96e-08, 1.0, 0.0, 0.5, 1.0, 0.5, 1.0, 1.0, 5.96e-08, 1.0])
me_plane_076.materials.append(mat_grass)
me_plane_076.materials.append(mat_plaster)
me_plane_076.materials.append(mat_tileside)
me_plane_076.use_remesh_preserve_volume = False
me_plane_076.use_remesh_preserve_attributes = False
me_plane_076.use_mirror_vertex_groups = False
me_plane_076.update()
me_plane_075 = bpy.data.meshes.new('Plane.075')
me_plane_075.from_pydata([(-0.25, 0.25, 0.1667), (-0.25, -0.25, 0.1667), (0.25, 0.25, 0.0), (0.25, -0.25, 0.0), (0.25, -0.25, -0.1), (0.25, 0.25, -0.1), (-0.25, -0.25, 0.06667), (-0.25, 0.25, 0.06667), (-0.25, 0.25, 0.06667), (-0.25, -0.25, 0.06667)], [], [(0, 1, 3, 2), (0, 2, 5, 7), (1, 0, 8, 6), (3, 1, 9, 4), (2, 3, 4, 5)])
me_plane_075.polygons.foreach_set('material_index', [0, 2, 2, 2, 2])
_uv = me_plane_075.uv_layers.new(name='UVMap')
_uv.uv.foreach_set('vector', [0.0001, 0.0001001, 9.996e-05, 0.9999, 0.9999, 0.9999, 0.9999, 9.996e-05, 1.192e-07, 0.5, 1.0, 0.5, 1.0, 1.0, 1.192e-07, 1.0, 1.0, 1.0, 1.192e-07, 1.0, 1.192e-07, 0.5, 1.0, 0.5, 0.0, 0.5, 1.0, 0.5, 1.0, 1.0, 5.96e-08, 1.0, 0.0, 0.5, 1.0, 0.5, 1.0, 1.0, 5.96e-08, 1.0])
me_plane_075.materials.append(mat_grass)
me_plane_075.materials.append(mat_plaster)
me_plane_075.materials.append(mat_tileside)
me_plane_075.use_remesh_preserve_volume = False
me_plane_075.use_remesh_preserve_attributes = False
me_plane_075.use_mirror_vertex_groups = False
me_plane_075.update()
me_plane_074 = bpy.data.meshes.new('Plane.074')
me_plane_074.from_pydata([(-0.25, 0.25, 0.125), (-0.25, -0.25, 0.125), (0.25, 0.25, 0.0), (0.25, -0.25, 0.0), (0.25, -0.25, -0.1), (0.25, 0.25, -0.1), (-0.25, -0.25, 0.025), (-0.25, 0.25, 0.025), (-0.25, 0.25, 0.025), (-0.25, -0.25, 0.025)], [], [(0, 1, 3, 2), (0, 2, 5, 7), (1, 0, 8, 6), (3, 1, 9, 4), (2, 3, 4, 5)])
me_plane_074.polygons.foreach_set('material_index', [0, 2, 2, 2, 2])
_uv = me_plane_074.uv_layers.new(name='UVMap')
_uv.uv.foreach_set('vector', [0.0001, 0.0001001, 9.996e-05, 0.9999, 0.9999, 0.9999, 0.9999, 9.996e-05, 1.192e-07, 0.5, 1.0, 0.5, 1.0, 1.0, 1.192e-07, 1.0, 1.0, 1.0, 1.192e-07, 1.0, 1.192e-07, 0.5, 1.0, 0.5, 0.0, 0.5, 1.0, 0.5, 1.0, 1.0, 5.96e-08, 1.0, 0.0, 0.5, 1.0, 0.5, 1.0, 1.0, 5.96e-08, 1.0])
me_plane_074.materials.append(mat_grass)
me_plane_074.materials.append(mat_plaster)
me_plane_074.materials.append(mat_tileside)
me_plane_074.use_remesh_preserve_volume = False
me_plane_074.use_remesh_preserve_attributes = False
me_plane_074.use_mirror_vertex_groups = False
me_plane_074.update()
me_plane_052 = bpy.data.meshes.new('Plane.052')
me_plane_052.from_pydata([(-0.25, 0.25, 0.5), (-0.25, -0.25, 0.5), (0.25, 0.25, 0.0), (0.25, -0.25, 0.0), (0.25, -0.25, -0.1), (0.25, 0.25, -0.1), (-0.25, -0.25, 0.4), (-0.25, 0.25, 0.4)], [], [(0, 1, 3, 2), (0, 2, 5, 7), (1, 0, 7, 6), (3, 1, 6, 4), (2, 3, 4, 5)])
me_plane_052.polygons.foreach_set('material_index', [0, 2, 2, 2, 2])
_uv = me_plane_052.uv_layers.new(name='UVMap')
_uv.uv.foreach_set('vector', [0.0001, 0.0001001, 9.996e-05, 0.9999, 0.9999, 0.9999, 0.9999, 9.996e-05, 1.192e-07, 0.5, 1.0, 0.5, 1.0, 1.0, 1.192e-07, 1.0, 1.0, 1.0, 1.192e-07, 1.0, 1.192e-07, 0.5, 1.0, 0.5, 0.0, 0.5, 1.0, 0.5, 1.0, 1.0, 5.96e-08, 1.0, 0.0, 0.5, 1.0, 0.5, 1.0, 1.0, 5.96e-08, 1.0])
me_plane_052.materials.append(mat_grass)
me_plane_052.materials.append(mat_plaster)
me_plane_052.materials.append(mat_tileside)
me_plane_052.use_remesh_preserve_volume = False
me_plane_052.use_remesh_preserve_attributes = False
me_plane_052.use_mirror_vertex_groups = False
me_plane_052.update()
me_plane_051 = bpy.data.meshes.new('Plane.051')
me_plane_051.from_pydata([(-0.25, 0.25, 0.1), (-0.25, -0.25, 0.1), (0.25, 0.25, 0.0), (0.25, -0.25, 0.0), (0.25, -0.25, -0.1), (0.25, 0.25, -0.1), (-0.25, -0.25, 0.0), (-0.25, 0.25, 0.0), (-0.25, 0.25, 0.0), (-0.25, -0.25, 0.0)], [], [(0, 1, 3, 2), (0, 2, 5, 7), (1, 0, 8, 6), (3, 1, 9, 4), (2, 3, 4, 5)])
me_plane_051.polygons.foreach_set('material_index', [0, 2, 2, 2, 2])
_uv = me_plane_051.uv_layers.new(name='UVMap')
_uv.uv.foreach_set('vector', [0.0001, 0.0001001, 9.996e-05, 0.9999, 0.9999, 0.9999, 0.9999, 9.996e-05, 1.192e-07, 0.5, 1.0, 0.5, 1.0, 1.0, 1.192e-07, 1.0, 1.0, 1.0, 1.192e-07, 1.0, 1.192e-07, 0.5, 1.0, 0.5, 0.0, 0.5, 1.0, 0.5, 1.0, 1.0, 5.96e-08, 1.0, 0.0, 0.5, 1.0, 0.5, 1.0, 1.0, 5.96e-08, 1.0])
me_plane_051.materials.append(mat_grass)
me_plane_051.materials.append(mat_plaster)
me_plane_051.materials.append(mat_tileside)
me_plane_051.use_remesh_preserve_volume = False
me_plane_051.use_remesh_preserve_attributes = False
me_plane_051.use_mirror_vertex_groups = False
me_plane_051.update()
me_plane_025 = bpy.data.meshes.new('Plane.025')
me_plane_025.from_pydata([(-7.55e-08, -1.192e-07, -0.1), (0.07071, -1.192e-07, -0.1), (-7.55e-08, -1.192e-07, 0.05), (0.07071, -1.192e-07, 0.05), (7.765e-05, 0.5001, 0.4), (0.07066, 0.5001, 0.55), (0.07066, 0.5001, 0.4), (5.166e-05, 0.5001, 0.55), (-7.55e-08, -1.192e-07, 0.0), (-7.55e-08, 0.5, 0.5)], [], [(2, 3, 5, 7), (4, 6, 1, 0), (3, 1, 6, 5), (8, 2, 7, 9)])
me_plane_025.polygons.foreach_set('material_index', [1, 1, 2, 2])
_uv = me_plane_025.uv_layers.new(name='UVMap')
_uv.uv.foreach_set('vector', [0.1276, 7.521e-05, 0.1276, 0.1415, 0.8724, 0.1415, 0.8724, 7.52e-05, 0.8896, 0.1102, 0.8895, 0.0001132, 0.1098, 3.32e-05, 0.1098, 0.1103, 0.8902, 0.749, 0.8902, 0.001064, 0.1105, 0.001064, 0.1105, 0.749, 0.1946, 0.2522, 0.1946, 0.5, 0.7879, 0.5, 0.7879, 0.2522])
me_plane_025.materials.append(mat_grass_001)
me_plane_025.materials.append(mat_plaster_001)
me_plane_025.materials.append(mat_tileside_001)
me_plane_025.use_remesh_preserve_volume = False
me_plane_025.use_remesh_preserve_attributes = False
me_plane_025.use_mirror_vertex_groups = False
me_plane_025.update()

# ---- objects
ob_plane_038 = bpy.data.objects.new('Plane.038', me_plane_007)
ob_plane_037 = bpy.data.objects.new('Plane.037', me_plane_006)
ob_plane_008 = bpy.data.objects.new('Plane.008', me_plane_005)
ob_plane_007 = bpy.data.objects.new('Plane.007', me_plane_000)
ob_plane_030 = bpy.data.objects.new('Plane.030', me_plane_004)
ob_plane_029 = bpy.data.objects.new('Plane.029', me_plane_003)
ob_plane_026 = bpy.data.objects.new('Plane.026', me_plane_002)
ob_plane_016 = bpy.data.objects.new('Plane.016', me_plane_001)
ob_plane_005 = bpy.data.objects.new('Plane.005', me_plane_120)
ob_plane_022 = bpy.data.objects.new('Plane.022', me_plane_119)
ob_plane_012 = bpy.data.objects.new('Plane.012', me_plane_118)
ob_plane_025 = bpy.data.objects.new('Plane.025', me_plane_116)
ob_plane_013 = bpy.data.objects.new('Plane.013', me_plane_114)
ob_plane_010 = bpy.data.objects.new('Plane.010', me_plane_112)
ob_plane_004 = bpy.data.objects.new('Plane.004', me_plane_111)
ob_plane_003 = bpy.data.objects.new('Plane.003', me_plane_110)
ob_plane_000 = bpy.data.objects.new('Plane.000', me_plane_109)
ob_plane_011 = bpy.data.objects.new('Plane.011', me_plane_108)
ob_plane_024 = bpy.data.objects.new('Plane.024', me_plane_103)
ob_plane_023 = bpy.data.objects.new('Plane.023', me_plane_102)
ob_plane_021 = bpy.data.objects.new('Plane.021', me_plane_100)
ob_plane_020 = bpy.data.objects.new('Plane.020', me_plane_099)
ob_plane_018 = bpy.data.objects.new('Plane.018', me_plane_098)
ob_plane_036 = bpy.data.objects.new('Plane.036', me_plane_097)
ob_plane_035 = bpy.data.objects.new('Plane.035', me_plane_096)
ob_plane_034 = bpy.data.objects.new('Plane.034', me_plane_095)
ob_plane_033 = bpy.data.objects.new('Plane.033', me_plane_094)
ob_plane_032 = bpy.data.objects.new('Plane.032', me_plane_093)
ob_plane_031 = bpy.data.objects.new('Plane.031', me_plane_092)
ob_plane_028 = bpy.data.objects.new('Plane.028', me_plane_091)
ob_plane_027 = bpy.data.objects.new('Plane.027', me_plane_090)
ob_plane_019 = bpy.data.objects.new('Plane.019', me_plane_089)
ob_plane_017 = bpy.data.objects.new('Plane.017', me_plane_088)
ob_plane_015 = bpy.data.objects.new('Plane.015', me_plane_076)
ob_plane_014 = bpy.data.objects.new('Plane.014', me_plane_075)
ob_plane_001 = bpy.data.objects.new('Plane.001', me_plane_074)
ob_plane_009 = bpy.data.objects.new('Plane.009', me_plane_052)
ob_plane_002 = bpy.data.objects.new('Plane.002', me_plane_051)
ob_hemi = bpy.data.objects.new('Hemi', light_hemi)
ob_plane_006 = bpy.data.objects.new('Plane.006', me_plane_025)

# ---- transforms, parenting, visibility, modifiers, constraints
ob_plane_038.location = (26.0, 0.0, 0.0)
ob_plane_038.rotation_euler = (0.0, -0.0, 1.571)
ob_plane_038.scale = (2.0, 2.0, 2.0)
ob_plane_038.lineart.crease_threshold = 0.0
ob_plane_037.location = (26.0, -3.0, 0.0)
ob_plane_037.rotation_euler = (0.0, -0.0, 1.571)
ob_plane_037.scale = (2.0, 2.0, 2.0)
ob_plane_037.lineart.crease_threshold = 0.0
ob_plane_008.location = (21.0, -3.0, 0.0)
ob_plane_008.rotation_euler = (0.0, -0.0, 1.571)
ob_plane_008.scale = (2.0, 2.0, 2.0)
ob_plane_008.lineart.crease_threshold = 0.0
ob_plane_007.location = (21.0, 0.0, 0.0)
ob_plane_007.rotation_euler = (0.0, -0.0, 1.571)
ob_plane_007.scale = (2.0, 2.0, 2.0)
ob_plane_007.lineart.crease_threshold = 0.0
ob_plane_030.location = (-1.0, 0.0, 0.0)
ob_plane_030.rotation_euler = (0.0, -0.0, 3.142)
ob_plane_030.scale = (2.0, 2.0, 2.0)
ob_plane_030.lineart.crease_threshold = 0.0
ob_plane_029.location = (-2.0, 0.0, 0.0)
ob_plane_029.rotation_euler = (0.0, -0.0, 3.142)
ob_plane_029.scale = (2.0, 2.0, 2.0)
ob_plane_029.lineart.crease_threshold = 0.0
ob_plane_026.location = (-3.0, 0.0, 0.0)
ob_plane_026.rotation_euler = (0.0, -0.0, 3.142)
ob_plane_026.scale = (2.0, 2.0, 2.0)
ob_plane_026.lineart.crease_threshold = 0.0
ob_plane_016.location = (-4.0, 0.0, 0.0)
ob_plane_016.rotation_euler = (0.0, -0.0, 3.142)
ob_plane_016.scale = (2.0, 2.0, 2.0)
ob_plane_016.lineart.crease_threshold = 0.0
ob_plane_005.location = (18.0, 0.0, 0.0)
ob_plane_005.rotation_euler = (0.0, -0.0, 1.571)
ob_plane_005.scale = (2.0, 2.0, 2.0)
ob_plane_005.lineart.crease_threshold = 0.0
ob_plane_022.location = (15.0, -6.0, 0.0)
ob_plane_022.rotation_euler = (0.0, -0.0, 1.571)
ob_plane_022.scale = (2.0, 2.0, 2.0)
ob_plane_022.lineart.crease_threshold = 0.0
ob_plane_012.location = (15.0, -3.0, 0.0)
ob_plane_012.rotation_euler = (0.0, -0.0, 1.571)
ob_plane_012.scale = (2.0, 2.0, 2.0)
ob_plane_012.lineart.crease_threshold = 0.0
ob_plane_025.location = (18.0, -3.0, 0.0)
ob_plane_025.rotation_euler = (0.0, -0.0, 1.571)
ob_plane_025.scale = (2.0, 2.0, 2.0)
ob_plane_025.lineart.crease_threshold = 0.0
ob_plane_013.location = (15.0, 0.0, 0.0)
ob_plane_013.rotation_euler = (0.0, -0.0, 1.571)
ob_plane_013.scale = (2.0, 2.0, 2.0)
ob_plane_013.lineart.crease_threshold = 0.0
ob_plane_010.location = (11.0, 0.0, 0.0)
ob_plane_010.rotation_euler = (0.0, -0.0, 1.571)
ob_plane_010.scale = (2.0, 2.0, 2.0)
ob_plane_010.lineart.crease_threshold = 0.0
ob_plane_004.location = (11.0, -6.0, 0.0)
ob_plane_004.rotation_euler = (0.0, -0.0, 1.571)
ob_plane_004.scale = (2.0, 2.0, 2.0)
ob_plane_004.lineart.crease_threshold = 0.0
ob_plane_003.location = (11.0, -3.0, 0.0)
ob_plane_003.rotation_euler = (0.0, -0.0, 1.571)
ob_plane_003.scale = (2.0, 2.0, 2.0)
ob_plane_003.lineart.crease_threshold = 0.0
ob_plane_000.location = (13.0, -3.0, 0.0)
ob_plane_000.rotation_euler = (0.0, -0.0, 1.571)
ob_plane_000.scale = (2.0, 2.0, 2.0)
ob_plane_000.lineart.crease_threshold = 0.0
ob_plane_011.location = (13.0, 0.0, 0.0)
ob_plane_011.rotation_euler = (0.0, -0.0, 1.571)
ob_plane_011.scale = (2.0, 2.0, 2.0)
ob_plane_011.lineart.crease_threshold = 0.0
ob_plane_024.location = (9.0, -2.0, 0.0)
ob_plane_024.rotation_euler = (0.0, -0.0, 1.571)
ob_plane_024.scale = (2.0, 2.0, 2.0)
ob_plane_024.lineart.crease_threshold = 0.0
ob_plane_023.location = (5.0, -2.0, 0.0)
ob_plane_023.rotation_euler = (0.0, -0.0, 1.571)
ob_plane_023.scale = (2.0, 2.0, 2.0)
ob_plane_023.lineart.crease_threshold = 0.0
ob_plane_021.location = (3.0, -2.0, 0.0)
ob_plane_021.rotation_euler = (0.0, -0.0, 1.571)
ob_plane_021.scale = (2.0, 2.0, 2.0)
ob_plane_021.lineart.crease_threshold = 0.0
ob_plane_020.location = (5.0, -6.0, 0.0)
ob_plane_020.rotation_euler = (0.0, -0.0, 1.571)
ob_plane_020.scale = (2.0, 2.0, 2.0)
ob_plane_020.lineart.crease_threshold = 0.0
ob_plane_018.location = (5.0, -4.0, 0.0)
ob_plane_018.rotation_euler = (0.0, -0.0, 1.571)
ob_plane_018.scale = (2.0, 2.0, 2.0)
ob_plane_018.lineart.crease_threshold = 0.0
ob_plane_036.location = (3.0, -8.0, 1.118e-08)
ob_plane_036.rotation_euler = (0.0, -0.0, 1.571)
ob_plane_036.scale = (2.0, 2.0, 2.0)
ob_plane_036.lineart.crease_threshold = 0.0
ob_plane_035.location = (3.0, -6.0, 0.0)
ob_plane_035.rotation_euler = (0.0, -0.0, 1.571)
ob_plane_035.scale = (2.0, 2.0, 2.0)
ob_plane_035.lineart.crease_threshold = 0.0
ob_plane_034.location = (3.0, -4.0, 0.0)
ob_plane_034.rotation_euler = (0.0, -0.0, 1.571)
ob_plane_034.scale = (2.0, 2.0, 2.0)
ob_plane_034.lineart.crease_threshold = 0.0
ob_plane_033.location = (7.0, -2.0, 0.0)
ob_plane_033.rotation_euler = (0.0, -0.0, 1.571)
ob_plane_033.scale = (2.0, 2.0, 2.0)
ob_plane_033.lineart.crease_threshold = 0.0
ob_plane_032.location = (7.0, -4.0, 0.0)
ob_plane_032.rotation_euler = (0.0, -0.0, 1.571)
ob_plane_032.scale = (2.0, 2.0, 2.0)
ob_plane_032.lineart.crease_threshold = 0.0
ob_plane_031.location = (1.0, -2.0, 0.0)
ob_plane_031.rotation_euler = (0.0, -0.0, 1.571)
ob_plane_031.scale = (2.0, 2.0, 2.0)
ob_plane_031.lineart.crease_threshold = 0.0
ob_plane_028.location = (1.0, -4.0, 0.0)
ob_plane_028.rotation_euler = (0.0, -0.0, 1.571)
ob_plane_028.scale = (2.0, 2.0, 2.0)
ob_plane_028.lineart.crease_threshold = 0.0
ob_plane_027.location = (1.0, -6.0, 0.0)
ob_plane_027.rotation_euler = (0.0, -0.0, 1.571)
ob_plane_027.scale = (2.0, 2.0, 2.0)
ob_plane_027.lineart.crease_threshold = 0.0
ob_plane_019.location = (1.0, -8.0, 0.0)
ob_plane_019.rotation_euler = (0.0, -0.0, 1.571)
ob_plane_019.scale = (2.0, 2.0, 2.0)
ob_plane_019.lineart.crease_threshold = 0.0
ob_plane_017.location = (1.0, -10.0, 0.0)
ob_plane_017.rotation_euler = (0.0, -0.0, 1.571)
ob_plane_017.scale = (2.0, 2.0, 2.0)
ob_plane_017.lineart.crease_threshold = 0.0
ob_plane_015.location = (7.0, 0.0, 0.0)
ob_plane_015.rotation_euler = (0.0, -0.0, 1.571)
ob_plane_015.scale = (2.0, 2.0, 2.0)
ob_plane_015.lineart.crease_threshold = 0.0
ob_plane_014.location = (5.0, 0.0, 0.0)
ob_plane_014.rotation_euler = (0.0, -0.0, 1.571)
ob_plane_014.scale = (2.0, 2.0, 2.0)
ob_plane_014.lineart.crease_threshold = 0.0
ob_plane_001.location = (3.0, 0.0, 0.0)
ob_plane_001.rotation_euler = (0.0, -0.0, 1.571)
ob_plane_001.scale = (2.0, 2.0, 2.0)
ob_plane_001.lineart.crease_threshold = 0.0
ob_plane_009.location = (9.0, 0.0, 0.0)
ob_plane_009.rotation_euler = (0.0, -0.0, 1.571)
ob_plane_009.scale = (2.0, 2.0, 2.0)
ob_plane_009.lineart.crease_threshold = 0.0
ob_plane_002.location = (1.0, 0.0, 0.0)
ob_plane_002.rotation_euler = (0.0, -0.0, 1.571)
ob_plane_002.scale = (2.0, 2.0, 2.0)
ob_plane_002.lineart.crease_threshold = 0.0
ob_hemi.location = (15.03, 20.74, 11.45)
ob_hemi.rotation_euler = (0.48, -0.2208, -0.2609)
ob_hemi.lineart.crease_threshold = 0.0
ob_plane_006.location = (0.0, 0.0, 0.0)
ob_plane_006.rotation_euler = (0.0, -0.0, 3.142)
ob_plane_006.scale = (2.0, 2.0, 2.0)
ob_plane_006.lineart.crease_threshold = 0.0

# ---- collection membership
col_collection_1.objects.link(ob_plane_038)
col_collection_1.objects.link(ob_plane_037)
col_collection_1.objects.link(ob_plane_008)
col_collection_1.objects.link(ob_plane_007)
col_collection_1.objects.link(ob_plane_030)
col_collection_1.objects.link(ob_plane_029)
col_collection_1.objects.link(ob_plane_026)
col_collection_1.objects.link(ob_plane_016)
col_collection_1.objects.link(ob_plane_005)
col_collection_1.objects.link(ob_plane_022)
col_collection_1.objects.link(ob_plane_012)
col_collection_1.objects.link(ob_plane_025)
col_collection_1.objects.link(ob_plane_013)
col_collection_1.objects.link(ob_plane_010)
col_collection_1.objects.link(ob_plane_004)
col_collection_1.objects.link(ob_plane_003)
col_collection_1.objects.link(ob_plane_000)
col_collection_1.objects.link(ob_plane_011)
col_collection_1.objects.link(ob_plane_024)
col_collection_1.objects.link(ob_plane_023)
col_collection_1.objects.link(ob_plane_021)
col_collection_1.objects.link(ob_plane_020)
col_collection_1.objects.link(ob_plane_018)
col_collection_1.objects.link(ob_plane_036)
col_collection_1.objects.link(ob_plane_035)
col_collection_1.objects.link(ob_plane_034)
col_collection_1.objects.link(ob_plane_033)
col_collection_1.objects.link(ob_plane_032)
col_collection_1.objects.link(ob_plane_031)
col_collection_1.objects.link(ob_plane_028)
col_collection_1.objects.link(ob_plane_027)
col_collection_1.objects.link(ob_plane_019)
col_collection_1.objects.link(ob_plane_017)
col_collection_1.objects.link(ob_plane_015)
col_collection_1.objects.link(ob_plane_014)
col_collection_1.objects.link(ob_plane_001)
col_collection_1.objects.link(ob_plane_009)
col_collection_1.objects.link(ob_plane_002)
col_collection_1.objects.link(ob_hemi)
col_collection_1.objects.link(ob_plane_006)

# ---- scene / render settings (as saved in the file)
scene.frame_start = 1; scene.frame_end = 250; scene.frame_set(0)
scene.render.engine = 'BLENDER_EEVEE_NEXT'
scene.render.resolution_percentage = 50
scene.render.dither_intensity = 0.0
scene.cycles.use_denoising = False
scene.cycles.samples = 10
scene.cycles.sampling_pattern = 'TABULATED_SOBOL'
scene.cycles.light_sampling_threshold = 0.0
scene.cycles.use_adaptive_sampling = False
scene.cycles.use_light_tree = False
scene.cycles.blur_glossy = 0.0
scene.cycles.volume_bounces = 1
scene.cycles.pixel_filter_type = 'GAUSSIAN'
scene.cycles.sample_clamp_indirect = 0.0
scene.view_settings.view_transform = 'Standard'
bpy.context.view_layer.update()

# ---- added for rendering (the .blend has no active camera): camera
cam_auto = bpy.data.cameras.new('AutoCamera')
cam_auto.lens = 50.0
cam_auto.sensor_width = 36.0
cam_auto.clip_end = 1000.0
ob_auto_camera = bpy.data.objects.new('AutoCamera', cam_auto)
scene.collection.objects.link(ob_auto_camera)
ob_auto_camera.location = (46.3237, -45.3233, 27.6155)
ob_auto_camera.rotation_euler = (1.09748, -7.21219e-08, 0.694738)
scene.camera = ob_auto_camera
bpy.context.view_layer.update()
